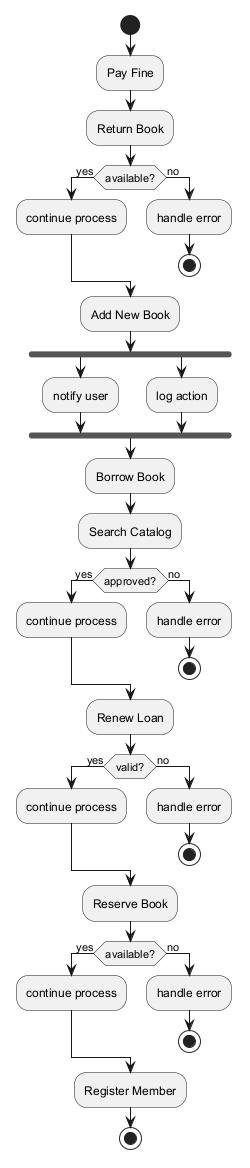

The diagram above was rendered by PlantUML. Its source (embedded in the PNG):
@startuml

start
:Pay Fine;
:Return Book;
if (available?) then (yes)
:continue process;
else (no)
:handle error;
stop
endif
:Add New Book;
fork
:notify user;
fork again
:log action;
end fork
:Borrow Book;
:Search Catalog;
if (approved?) then (yes)
:continue process;
else (no)
:handle error;
stop
endif
:Renew Loan;
if (valid?) then (yes)
:continue process;
else (no)
:handle error;
stop
endif
:Reserve Book;
if (available?) then (yes)
:continue process;
else (no)
:handle error;
stop
endif
:Register Member;
stop
@enduml